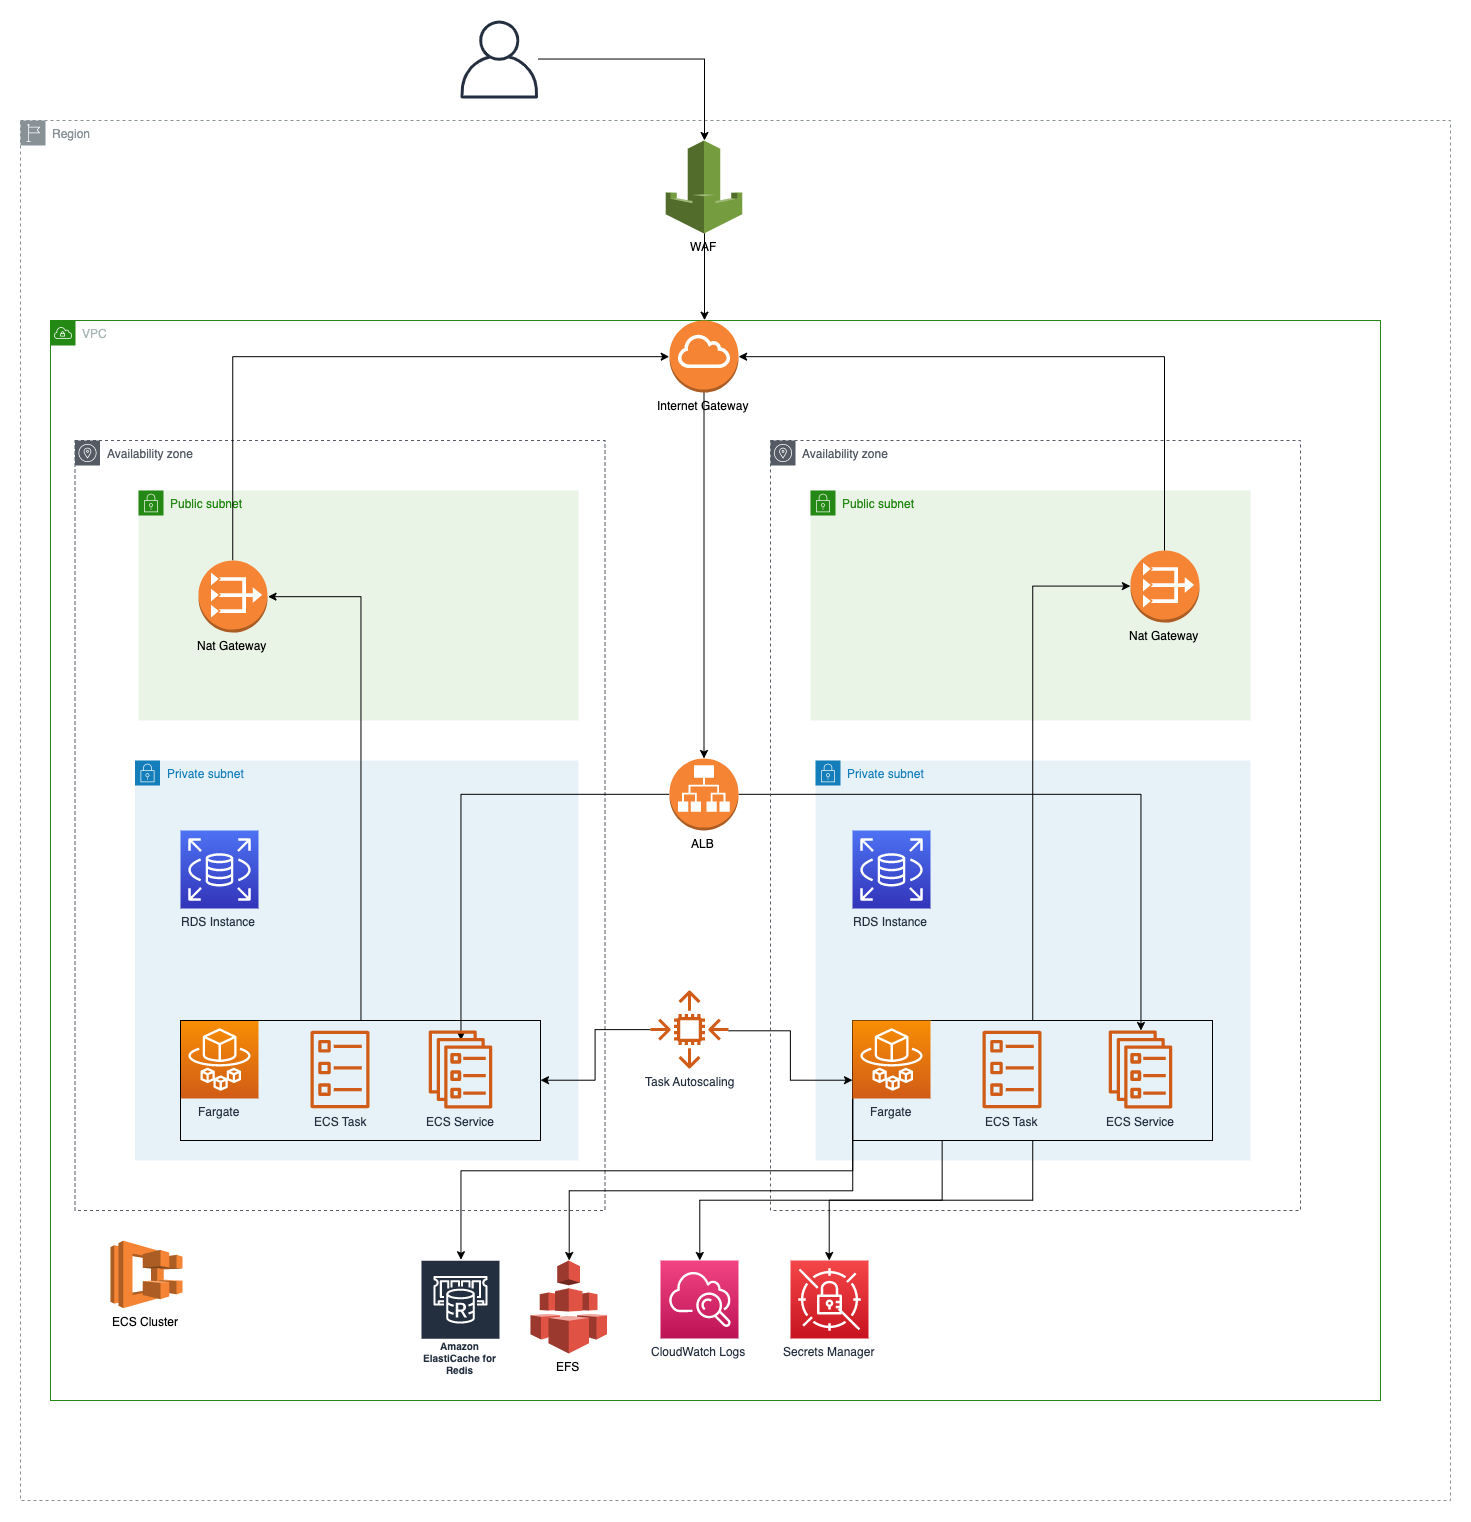

The diagram above was exported from draw.io. Its source (the exported page's mxGraphModel, read from the mxfile embedded in the PNG):
<mxGraphModel dx="1536" dy="1005" grid="1" gridSize="10" guides="1" tooltips="1" connect="1" arrows="1" fold="1" page="1" pageScale="1" pageWidth="1100" pageHeight="850" math="0" shadow="0">
  <root>
    <mxCell id="0" />
    <mxCell id="1" parent="0" />
    <mxCell id="BjQodZUDuXBeUY5Br673-37" value="" style="rounded=0;whiteSpace=wrap;html=1;fillColor=none;" vertex="1" parent="1">
      <mxGeometry x="200" y="1020" width="360" height="120" as="geometry" />
    </mxCell>
    <mxCell id="BjQodZUDuXBeUY5Br673-45" value="Private subnet" style="points=[[0,0],[0.25,0],[0.5,0],[0.75,0],[1,0],[1,0.25],[1,0.5],[1,0.75],[1,1],[0.75,1],[0.5,1],[0.25,1],[0,1],[0,0.75],[0,0.5],[0,0.25]];outlineConnect=0;gradientColor=none;html=1;whiteSpace=wrap;fontSize=12;fontStyle=0;shape=mxgraph.aws4.group;grIcon=mxgraph.aws4.group_security_group;grStroke=0;strokeColor=#147EBA;fillColor=#E6F2F8;verticalAlign=top;align=left;spacingLeft=30;fontColor=#147EBA;dashed=0;" vertex="1" parent="1">
      <mxGeometry x="835" y="760" width="435" height="400" as="geometry" />
    </mxCell>
    <mxCell id="BjQodZUDuXBeUY5Br673-21" value="Private subnet" style="points=[[0,0],[0.25,0],[0.5,0],[0.75,0],[1,0],[1,0.25],[1,0.5],[1,0.75],[1,1],[0.75,1],[0.5,1],[0.25,1],[0,1],[0,0.75],[0,0.5],[0,0.25]];outlineConnect=0;gradientColor=none;html=1;whiteSpace=wrap;fontSize=12;fontStyle=0;shape=mxgraph.aws4.group;grIcon=mxgraph.aws4.group_security_group;grStroke=0;strokeColor=#147EBA;fillColor=#E6F2F8;verticalAlign=top;align=left;spacingLeft=30;fontColor=#147EBA;dashed=0;" vertex="1" parent="1">
      <mxGeometry x="154.5" y="760" width="443.5" height="400" as="geometry" />
    </mxCell>
    <mxCell id="BjQodZUDuXBeUY5Br673-2" value="Region" style="outlineConnect=0;gradientColor=none;html=1;whiteSpace=wrap;fontSize=12;fontStyle=0;shape=mxgraph.aws4.group;grIcon=mxgraph.aws4.group_region;strokeColor=#879196;fillColor=none;verticalAlign=top;align=left;spacingLeft=30;fontColor=#879196;dashed=1;" vertex="1" parent="1">
      <mxGeometry x="40" y="120" width="1430" height="1380" as="geometry" />
    </mxCell>
    <mxCell id="BjQodZUDuXBeUY5Br673-35" style="edgeStyle=orthogonalEdgeStyle;rounded=0;orthogonalLoop=1;jettySize=auto;html=1;" edge="1" parent="1" source="BjQodZUDuXBeUY5Br673-3" target="BjQodZUDuXBeUY5Br673-26">
      <mxGeometry relative="1" as="geometry" />
    </mxCell>
    <mxCell id="BjQodZUDuXBeUY5Br673-3" value="" style="outlineConnect=0;fontColor=#232F3E;gradientColor=none;fillColor=#232F3E;strokeColor=none;dashed=0;verticalLabelPosition=bottom;verticalAlign=top;align=center;html=1;fontSize=12;fontStyle=0;aspect=fixed;pointerEvents=1;shape=mxgraph.aws4.user;" vertex="1" parent="1">
      <mxGeometry x="480" y="20" width="78" height="78" as="geometry" />
    </mxCell>
    <mxCell id="BjQodZUDuXBeUY5Br673-4" value="VPC" style="points=[[0,0],[0.25,0],[0.5,0],[0.75,0],[1,0],[1,0.25],[1,0.5],[1,0.75],[1,1],[0.75,1],[0.5,1],[0.25,1],[0,1],[0,0.75],[0,0.5],[0,0.25]];outlineConnect=0;gradientColor=none;html=1;whiteSpace=wrap;fontSize=12;fontStyle=0;shape=mxgraph.aws4.group;grIcon=mxgraph.aws4.group_vpc;strokeColor=#248814;fillColor=none;verticalAlign=top;align=left;spacingLeft=30;fontColor=#AAB7B8;dashed=0;" vertex="1" parent="1">
      <mxGeometry x="70" y="320" width="1330" height="1080" as="geometry" />
    </mxCell>
    <mxCell id="BjQodZUDuXBeUY5Br673-16" value="ECS Cluster" style="outlineConnect=0;dashed=0;verticalLabelPosition=bottom;verticalAlign=top;align=center;html=1;shape=mxgraph.aws3.ecs;fillColor=#F58534;gradientColor=none;" vertex="1" parent="1">
      <mxGeometry x="130" y="1240.18" width="72" height="67.5" as="geometry" />
    </mxCell>
    <mxCell id="BjQodZUDuXBeUY5Br673-19" value="Availability zone" style="outlineConnect=0;gradientColor=none;html=1;whiteSpace=wrap;fontSize=12;fontStyle=0;shape=mxgraph.aws4.group;grIcon=mxgraph.aws4.group_availability_zone;strokeColor=#545B64;fillColor=none;verticalAlign=top;align=left;spacingLeft=30;fontColor=#545B64;dashed=1;" vertex="1" parent="1">
      <mxGeometry x="94.5" y="440" width="530" height="770" as="geometry" />
    </mxCell>
    <mxCell id="BjQodZUDuXBeUY5Br673-20" value="Public subnet" style="points=[[0,0],[0.25,0],[0.5,0],[0.75,0],[1,0],[1,0.25],[1,0.5],[1,0.75],[1,1],[0.75,1],[0.5,1],[0.25,1],[0,1],[0,0.75],[0,0.5],[0,0.25]];outlineConnect=0;gradientColor=none;html=1;whiteSpace=wrap;fontSize=12;fontStyle=0;shape=mxgraph.aws4.group;grIcon=mxgraph.aws4.group_security_group;grStroke=0;strokeColor=#248814;fillColor=#E9F3E6;verticalAlign=top;align=left;spacingLeft=30;fontColor=#248814;dashed=0;" vertex="1" parent="1">
      <mxGeometry x="158" y="490" width="440" height="230" as="geometry" />
    </mxCell>
    <mxCell id="BjQodZUDuXBeUY5Br673-22" value="Fargate" style="outlineConnect=0;fontColor=#232F3E;gradientColor=#F78E04;gradientDirection=north;fillColor=#D05C17;strokeColor=#ffffff;dashed=0;verticalLabelPosition=bottom;verticalAlign=top;align=center;html=1;fontSize=12;fontStyle=0;aspect=fixed;shape=mxgraph.aws4.resourceIcon;resIcon=mxgraph.aws4.fargate;" vertex="1" parent="1">
      <mxGeometry x="200" y="1020" width="78" height="78" as="geometry" />
    </mxCell>
    <mxCell id="BjQodZUDuXBeUY5Br673-23" value="ECS Task" style="outlineConnect=0;fontColor=#232F3E;gradientColor=none;fillColor=#D05C17;strokeColor=none;dashed=0;verticalLabelPosition=bottom;verticalAlign=top;align=center;html=1;fontSize=12;fontStyle=0;aspect=fixed;pointerEvents=1;shape=mxgraph.aws4.ecs_task;" vertex="1" parent="1">
      <mxGeometry x="330" y="1030" width="59" height="78" as="geometry" />
    </mxCell>
    <mxCell id="BjQodZUDuXBeUY5Br673-24" value="EFS" style="outlineConnect=0;dashed=0;verticalLabelPosition=bottom;verticalAlign=top;align=center;html=1;shape=mxgraph.aws3.efs;fillColor=#E05243;gradientColor=none;" vertex="1" parent="1">
      <mxGeometry x="550" y="1260" width="76.5" height="93" as="geometry" />
    </mxCell>
    <mxCell id="BjQodZUDuXBeUY5Br673-25" value="RDS Instance" style="outlineConnect=0;fontColor=#232F3E;gradientColor=#4D72F3;gradientDirection=north;fillColor=#3334B9;strokeColor=#ffffff;dashed=0;verticalLabelPosition=bottom;verticalAlign=top;align=center;html=1;fontSize=12;fontStyle=0;aspect=fixed;shape=mxgraph.aws4.resourceIcon;resIcon=mxgraph.aws4.rds;" vertex="1" parent="1">
      <mxGeometry x="200" y="830" width="78" height="78" as="geometry" />
    </mxCell>
    <mxCell id="BjQodZUDuXBeUY5Br673-75" style="edgeStyle=orthogonalEdgeStyle;rounded=0;orthogonalLoop=1;jettySize=auto;html=1;exitX=0.5;exitY=1;exitDx=0;exitDy=0;exitPerimeter=0;entryX=0.5;entryY=0;entryDx=0;entryDy=0;entryPerimeter=0;" edge="1" parent="1" source="BjQodZUDuXBeUY5Br673-26" target="BjQodZUDuXBeUY5Br673-34">
      <mxGeometry relative="1" as="geometry" />
    </mxCell>
    <mxCell id="BjQodZUDuXBeUY5Br673-26" value="WAF" style="outlineConnect=0;dashed=0;verticalLabelPosition=bottom;verticalAlign=top;align=center;html=1;shape=mxgraph.aws3.waf;fillColor=#759C3E;gradientColor=none;" vertex="1" parent="1">
      <mxGeometry x="685.25" y="140" width="76.5" height="93" as="geometry" />
    </mxCell>
    <mxCell id="BjQodZUDuXBeUY5Br673-27" value="Secrets Manager" style="outlineConnect=0;fontColor=#232F3E;gradientColor=#F54749;gradientDirection=north;fillColor=#C7131F;strokeColor=#ffffff;dashed=0;verticalLabelPosition=bottom;verticalAlign=top;align=center;html=1;fontSize=12;fontStyle=0;aspect=fixed;shape=mxgraph.aws4.resourceIcon;resIcon=mxgraph.aws4.secrets_manager;" vertex="1" parent="1">
      <mxGeometry x="810" y="1260" width="78" height="78" as="geometry" />
    </mxCell>
    <mxCell id="BjQodZUDuXBeUY5Br673-73" style="edgeStyle=orthogonalEdgeStyle;rounded=0;orthogonalLoop=1;jettySize=auto;html=1;" edge="1" parent="1" source="BjQodZUDuXBeUY5Br673-28" target="BjQodZUDuXBeUY5Br673-55">
      <mxGeometry relative="1" as="geometry" />
    </mxCell>
    <mxCell id="BjQodZUDuXBeUY5Br673-74" style="edgeStyle=orthogonalEdgeStyle;rounded=0;orthogonalLoop=1;jettySize=auto;html=1;" edge="1" parent="1" source="BjQodZUDuXBeUY5Br673-28" target="BjQodZUDuXBeUY5Br673-52">
      <mxGeometry relative="1" as="geometry">
        <Array as="points">
          <mxPoint x="810" y="1030" />
          <mxPoint x="810" y="1080" />
        </Array>
      </mxGeometry>
    </mxCell>
    <mxCell id="BjQodZUDuXBeUY5Br673-28" value="Task Autoscaling" style="outlineConnect=0;fontColor=#232F3E;gradientColor=none;fillColor=#D05C17;strokeColor=none;dashed=0;verticalLabelPosition=bottom;verticalAlign=top;align=center;html=1;fontSize=12;fontStyle=0;aspect=fixed;pointerEvents=1;shape=mxgraph.aws4.auto_scaling2;" vertex="1" parent="1">
      <mxGeometry x="670" y="990" width="78" height="78" as="geometry" />
    </mxCell>
    <mxCell id="BjQodZUDuXBeUY5Br673-64" style="edgeStyle=orthogonalEdgeStyle;rounded=0;orthogonalLoop=1;jettySize=auto;html=1;exitX=0;exitY=0.5;exitDx=0;exitDy=0;exitPerimeter=0;entryX=0.778;entryY=0.167;entryDx=0;entryDy=0;entryPerimeter=0;" edge="1" parent="1" source="BjQodZUDuXBeUY5Br673-29" target="BjQodZUDuXBeUY5Br673-55">
      <mxGeometry relative="1" as="geometry" />
    </mxCell>
    <mxCell id="BjQodZUDuXBeUY5Br673-65" style="edgeStyle=orthogonalEdgeStyle;rounded=0;orthogonalLoop=1;jettySize=auto;html=1;exitX=1;exitY=0.5;exitDx=0;exitDy=0;exitPerimeter=0;" edge="1" parent="1" source="BjQodZUDuXBeUY5Br673-29" target="BjQodZUDuXBeUY5Br673-54">
      <mxGeometry relative="1" as="geometry" />
    </mxCell>
    <mxCell id="BjQodZUDuXBeUY5Br673-29" value="ALB" style="outlineConnect=0;dashed=0;verticalLabelPosition=bottom;verticalAlign=top;align=center;html=1;shape=mxgraph.aws3.application_load_balancer;fillColor=#F58534;gradientColor=none;" vertex="1" parent="1">
      <mxGeometry x="689" y="758" width="69" height="72" as="geometry" />
    </mxCell>
    <mxCell id="BjQodZUDuXBeUY5Br673-30" value="CloudWatch Logs" style="outlineConnect=0;fontColor=#232F3E;gradientColor=#F34482;gradientDirection=north;fillColor=#BC1356;strokeColor=#ffffff;dashed=0;verticalLabelPosition=bottom;verticalAlign=top;align=center;html=1;fontSize=12;fontStyle=0;aspect=fixed;shape=mxgraph.aws4.resourceIcon;resIcon=mxgraph.aws4.cloudwatch;" vertex="1" parent="1">
      <mxGeometry x="680" y="1260" width="78" height="78" as="geometry" />
    </mxCell>
    <mxCell id="BjQodZUDuXBeUY5Br673-31" value="Amazon ElastiCache for Redis" style="outlineConnect=0;fontColor=#232F3E;gradientColor=none;strokeColor=#ffffff;fillColor=#232F3E;dashed=0;verticalLabelPosition=middle;verticalAlign=bottom;align=center;html=1;whiteSpace=wrap;fontSize=10;fontStyle=1;spacing=3;shape=mxgraph.aws4.productIcon;prIcon=mxgraph.aws4.elasticache_for_redis;" vertex="1" parent="1">
      <mxGeometry x="440" y="1259.25" width="80" height="120" as="geometry" />
    </mxCell>
    <mxCell id="BjQodZUDuXBeUY5Br673-59" style="edgeStyle=orthogonalEdgeStyle;rounded=0;orthogonalLoop=1;jettySize=auto;html=1;exitX=0.5;exitY=0;exitDx=0;exitDy=0;exitPerimeter=0;entryX=0;entryY=0.5;entryDx=0;entryDy=0;entryPerimeter=0;" edge="1" parent="1" source="BjQodZUDuXBeUY5Br673-32" target="BjQodZUDuXBeUY5Br673-34">
      <mxGeometry relative="1" as="geometry" />
    </mxCell>
    <mxCell id="BjQodZUDuXBeUY5Br673-32" value="Nat Gateway" style="outlineConnect=0;dashed=0;verticalLabelPosition=bottom;verticalAlign=top;align=center;html=1;shape=mxgraph.aws3.vpc_nat_gateway;fillColor=#F58534;gradientColor=none;" vertex="1" parent="1">
      <mxGeometry x="218" y="560" width="69" height="72" as="geometry" />
    </mxCell>
    <mxCell id="BjQodZUDuXBeUY5Br673-61" style="edgeStyle=orthogonalEdgeStyle;rounded=0;orthogonalLoop=1;jettySize=auto;html=1;" edge="1" parent="1" source="BjQodZUDuXBeUY5Br673-34" target="BjQodZUDuXBeUY5Br673-29">
      <mxGeometry relative="1" as="geometry" />
    </mxCell>
    <mxCell id="BjQodZUDuXBeUY5Br673-34" value="Internet Gateway" style="outlineConnect=0;dashed=0;verticalLabelPosition=bottom;verticalAlign=top;align=center;html=1;shape=mxgraph.aws3.internet_gateway;fillColor=#F58534;gradientColor=none;" vertex="1" parent="1">
      <mxGeometry x="689" y="320" width="69" height="72" as="geometry" />
    </mxCell>
    <mxCell id="BjQodZUDuXBeUY5Br673-39" value="ECS Service" style="outlineConnect=0;fontColor=#232F3E;gradientColor=none;fillColor=#D05C17;strokeColor=none;dashed=0;verticalLabelPosition=bottom;verticalAlign=top;align=center;html=1;fontSize=12;fontStyle=0;aspect=fixed;pointerEvents=1;shape=mxgraph.aws4.ecs_service;" vertex="1" parent="1">
      <mxGeometry x="448" y="1030" width="64" height="78" as="geometry" />
    </mxCell>
    <mxCell id="BjQodZUDuXBeUY5Br673-40" value="Availability zone" style="outlineConnect=0;gradientColor=none;html=1;whiteSpace=wrap;fontSize=12;fontStyle=0;shape=mxgraph.aws4.group;grIcon=mxgraph.aws4.group_availability_zone;strokeColor=#545B64;fillColor=none;verticalAlign=top;align=left;spacingLeft=30;fontColor=#545B64;dashed=1;" vertex="1" parent="1">
      <mxGeometry x="790" y="440" width="530" height="770" as="geometry" />
    </mxCell>
    <mxCell id="BjQodZUDuXBeUY5Br673-41" value="Public subnet" style="points=[[0,0],[0.25,0],[0.5,0],[0.75,0],[1,0],[1,0.25],[1,0.5],[1,0.75],[1,1],[0.75,1],[0.5,1],[0.25,1],[0,1],[0,0.75],[0,0.5],[0,0.25]];outlineConnect=0;gradientColor=none;html=1;whiteSpace=wrap;fontSize=12;fontStyle=0;shape=mxgraph.aws4.group;grIcon=mxgraph.aws4.group_security_group;grStroke=0;strokeColor=#248814;fillColor=#E9F3E6;verticalAlign=top;align=left;spacingLeft=30;fontColor=#248814;dashed=0;" vertex="1" parent="1">
      <mxGeometry x="830" y="490" width="440" height="230" as="geometry" />
    </mxCell>
    <mxCell id="BjQodZUDuXBeUY5Br673-42" value="RDS Instance" style="outlineConnect=0;fontColor=#232F3E;gradientColor=#4D72F3;gradientDirection=north;fillColor=#3334B9;strokeColor=#ffffff;dashed=0;verticalLabelPosition=bottom;verticalAlign=top;align=center;html=1;fontSize=12;fontStyle=0;aspect=fixed;shape=mxgraph.aws4.resourceIcon;resIcon=mxgraph.aws4.rds;" vertex="1" parent="1">
      <mxGeometry x="872" y="830" width="78" height="78" as="geometry" />
    </mxCell>
    <mxCell id="BjQodZUDuXBeUY5Br673-60" style="edgeStyle=orthogonalEdgeStyle;rounded=0;orthogonalLoop=1;jettySize=auto;html=1;exitX=0.5;exitY=0;exitDx=0;exitDy=0;exitPerimeter=0;entryX=1;entryY=0.5;entryDx=0;entryDy=0;entryPerimeter=0;" edge="1" parent="1" source="BjQodZUDuXBeUY5Br673-43" target="BjQodZUDuXBeUY5Br673-34">
      <mxGeometry relative="1" as="geometry" />
    </mxCell>
    <mxCell id="BjQodZUDuXBeUY5Br673-43" value="Nat Gateway" style="outlineConnect=0;dashed=0;verticalLabelPosition=bottom;verticalAlign=top;align=center;html=1;shape=mxgraph.aws3.vpc_nat_gateway;fillColor=#F58534;gradientColor=none;" vertex="1" parent="1">
      <mxGeometry x="1150" y="550" width="69" height="72" as="geometry" />
    </mxCell>
    <mxCell id="BjQodZUDuXBeUY5Br673-66" style="edgeStyle=orthogonalEdgeStyle;rounded=0;orthogonalLoop=1;jettySize=auto;html=1;exitX=0.5;exitY=1;exitDx=0;exitDy=0;" edge="1" parent="1" source="BjQodZUDuXBeUY5Br673-44" target="BjQodZUDuXBeUY5Br673-27">
      <mxGeometry relative="1" as="geometry" />
    </mxCell>
    <mxCell id="BjQodZUDuXBeUY5Br673-67" style="edgeStyle=orthogonalEdgeStyle;rounded=0;orthogonalLoop=1;jettySize=auto;html=1;exitX=0.25;exitY=1;exitDx=0;exitDy=0;" edge="1" parent="1" source="BjQodZUDuXBeUY5Br673-44" target="BjQodZUDuXBeUY5Br673-30">
      <mxGeometry relative="1" as="geometry" />
    </mxCell>
    <mxCell id="BjQodZUDuXBeUY5Br673-68" style="edgeStyle=orthogonalEdgeStyle;rounded=0;orthogonalLoop=1;jettySize=auto;html=1;exitX=0;exitY=0.5;exitDx=0;exitDy=0;" edge="1" parent="1" source="BjQodZUDuXBeUY5Br673-44" target="BjQodZUDuXBeUY5Br673-24">
      <mxGeometry relative="1" as="geometry">
        <Array as="points">
          <mxPoint x="872" y="1190" />
          <mxPoint x="589" y="1190" />
        </Array>
      </mxGeometry>
    </mxCell>
    <mxCell id="BjQodZUDuXBeUY5Br673-69" style="edgeStyle=orthogonalEdgeStyle;rounded=0;orthogonalLoop=1;jettySize=auto;html=1;exitX=0;exitY=0.5;exitDx=0;exitDy=0;" edge="1" parent="1" source="BjQodZUDuXBeUY5Br673-44" target="BjQodZUDuXBeUY5Br673-31">
      <mxGeometry relative="1" as="geometry">
        <Array as="points">
          <mxPoint x="872" y="1170" />
          <mxPoint x="480" y="1170" />
        </Array>
      </mxGeometry>
    </mxCell>
    <mxCell id="BjQodZUDuXBeUY5Br673-71" style="edgeStyle=orthogonalEdgeStyle;rounded=0;orthogonalLoop=1;jettySize=auto;html=1;entryX=0;entryY=0.5;entryDx=0;entryDy=0;entryPerimeter=0;" edge="1" parent="1" source="BjQodZUDuXBeUY5Br673-44" target="BjQodZUDuXBeUY5Br673-43">
      <mxGeometry relative="1" as="geometry" />
    </mxCell>
    <mxCell id="BjQodZUDuXBeUY5Br673-44" value="" style="rounded=0;whiteSpace=wrap;html=1;fillColor=none;" vertex="1" parent="1">
      <mxGeometry x="872" y="1020" width="360" height="120" as="geometry" />
    </mxCell>
    <mxCell id="BjQodZUDuXBeUY5Br673-52" value="Fargate" style="outlineConnect=0;fontColor=#232F3E;gradientColor=#F78E04;gradientDirection=north;fillColor=#D05C17;strokeColor=#ffffff;dashed=0;verticalLabelPosition=bottom;verticalAlign=top;align=center;html=1;fontSize=12;fontStyle=0;aspect=fixed;shape=mxgraph.aws4.resourceIcon;resIcon=mxgraph.aws4.fargate;" vertex="1" parent="1">
      <mxGeometry x="872" y="1020" width="78" height="78" as="geometry" />
    </mxCell>
    <mxCell id="BjQodZUDuXBeUY5Br673-53" value="ECS Task" style="outlineConnect=0;fontColor=#232F3E;gradientColor=none;fillColor=#D05C17;strokeColor=none;dashed=0;verticalLabelPosition=bottom;verticalAlign=top;align=center;html=1;fontSize=12;fontStyle=0;aspect=fixed;pointerEvents=1;shape=mxgraph.aws4.ecs_task;" vertex="1" parent="1">
      <mxGeometry x="1002" y="1030" width="59" height="78" as="geometry" />
    </mxCell>
    <mxCell id="BjQodZUDuXBeUY5Br673-54" value="ECS Service" style="outlineConnect=0;fontColor=#232F3E;gradientColor=none;fillColor=#D05C17;strokeColor=none;dashed=0;verticalLabelPosition=bottom;verticalAlign=top;align=center;html=1;fontSize=12;fontStyle=0;aspect=fixed;pointerEvents=1;shape=mxgraph.aws4.ecs_service;" vertex="1" parent="1">
      <mxGeometry x="1128" y="1030" width="64" height="78" as="geometry" />
    </mxCell>
    <mxCell id="BjQodZUDuXBeUY5Br673-70" style="edgeStyle=orthogonalEdgeStyle;rounded=0;orthogonalLoop=1;jettySize=auto;html=1;exitX=0.5;exitY=0;exitDx=0;exitDy=0;entryX=1;entryY=0.5;entryDx=0;entryDy=0;entryPerimeter=0;" edge="1" parent="1" source="BjQodZUDuXBeUY5Br673-55" target="BjQodZUDuXBeUY5Br673-32">
      <mxGeometry relative="1" as="geometry" />
    </mxCell>
    <mxCell id="BjQodZUDuXBeUY5Br673-55" value="" style="rounded=0;whiteSpace=wrap;html=1;fillColor=none;" vertex="1" parent="1">
      <mxGeometry x="200" y="1020" width="360" height="120" as="geometry" />
    </mxCell>
  </root>
</mxGraphModel>